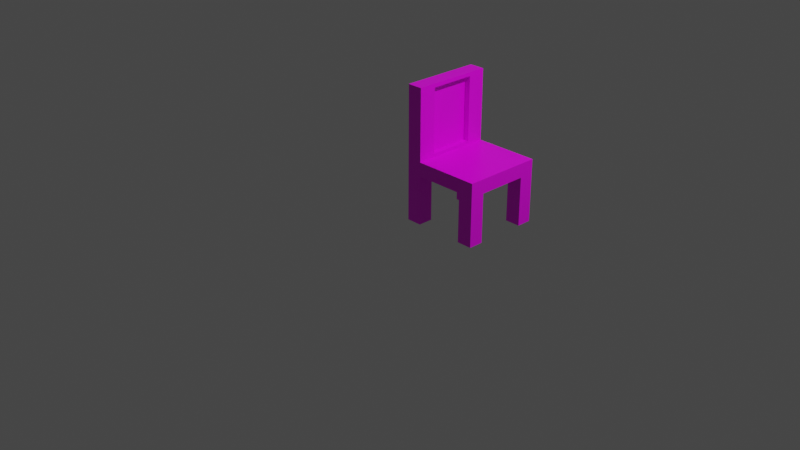 # Source: chair.blend  (saved by Blender 2.82.7; exported with 4.5.12 LTS)
import bpy
from mathutils import Matrix  # noqa: F401  (used for matrix-valued properties, if any)

bpy.ops.wm.read_factory_settings(use_empty=True)
scene = bpy.context.scene
scene.name = 'Scene'

# ---- collections
col_collection = bpy.data.collections.new('Collection'); scene.collection.children.link(col_collection)

# ---- images (referenced by path relative to the original .blend; pixels are not part of the script)
import os
ASSET_DIR = os.environ.get("B2B_ASSET_DIR", "")  # directory of the original .blend (textures are referenced by path, not embedded)
HERE = os.path.dirname(os.path.abspath(__file__))  # packed textures are extracted next to this script under _unpacked/

def load_image(name, relpath, width, height, colorspace="sRGB"):
    """Load a texture the original file referenced (path relative to the .blend, or extracted next to this script)."""
    p = next((c for c in (os.path.join(HERE, relpath), os.path.join(ASSET_DIR, relpath)) if relpath and os.path.exists(c)), "")
    if p:
        img = bpy.data.images.load(p, check_existing=True)
        img.name = name
    else:  # same state as the original file: an image datablock whose file is absent (Cycles renders it pink)
        img = bpy.data.images.new(name, width, height)
        img.source = "FILE"
        img.filepath = "//" + (relpath or name)
    img.colorspace_settings.name = colorspace
    return img
img_brown = load_image('brown', 'brown.png', 1024, 1024, 'sRGB')

# ---- materials (node trees are filled in below, after node groups)
mat_material = bpy.data.materials.new('Material')
mat_material.alpha_threshold = 0.0
mat_material.use_transparent_shadow = False
mat_material.line_color = (0.0, 0.0, 0.0, 1.0)

# ---- material node trees
mat_material.use_nodes = True; mat_material.node_tree.nodes.clear()
_N = mat_material.node_tree.nodes; _L = mat_material.node_tree.links
n0 = _N.new('ShaderNodeOutputMaterial'); n0.name = 'Material Output'; n0.location = (300, 300)
n1 = _N.new('ShaderNodeBsdfPrincipled'); n1.name = 'Principled BSDF'; n1.location = (10, 300)
n1.distribution = 'GGX'
n1.subsurface_method = 'BURLEY'
n1.inputs[2].default_value = 0.4
n1.inputs[3].default_value = 1.45
n1.inputs[27].default_value = (0.0, 0.0, 0.0, 1.0)
n1.inputs[28].default_value = 1.0
n2 = _N.new('ShaderNodeTexImage'); n2.name = 'Image Texture'; n2.location = (-280, 280)
n2.image = img_brown
_L.new(n1.outputs[0], n0.inputs[0])
_L.new(n2.outputs[0], n1.inputs[0])
n0.is_active_output = True

# ---- world
world_world = bpy.data.worlds.new('World'); scene.world = world_world
world_world.use_nodes = True; world_world.node_tree.nodes.clear()
_N = world_world.node_tree.nodes; _L = world_world.node_tree.links
n0 = _N.new('ShaderNodeOutputWorld'); n0.name = 'World Output'; n0.location = (300, 300)
n1 = _N.new('ShaderNodeBackground'); n1.name = 'Background'; n1.location = (10, 300)
n1.inputs[0].default_value = (0.05088, 0.05088, 0.05088, 1.0)
_L.new(n1.outputs[0], n0.inputs[0])
n0.is_active_output = True
world_world.color = (0.05088, 0.05088, 0.05088)
world_world.use_sun_shadow = False
world_world.sun_shadow_jitter_overblur = 0.0

# ---- cameras
cam_camera = bpy.data.cameras.new('Camera')
cam_camera.clip_end = 100.0
cam_camera.ortho_scale = 7.314

# ---- lights
light_light = bpy.data.lights.new('Light', 'POINT')
light_light.transmission_factor = 0.0
light_light.energy = 1000.0
light_light.shadow_soft_size = 0.1
light_light.shadow_maximum_resolution = 0.006
light_light.use_absolute_resolution = True

# ---- meshes
me_cube = bpy.data.meshes.new('Cube')
me_cube.from_pydata([(0.09288, 0.03992, 0.5364), (0.09288, 0.03992, 0.6869), (0.9507, 0.03992, 0.5364), (0.9507, 0.03992, 0.6869), (0.09288, 0.8977, 0.5364), (0.09288, 0.8977, 0.6869), (0.9507, 0.8977, 0.5364), (0.9507, 0.8977, 0.6869), (0.258, 0.8977, 0.6869), (0.7855, 0.8977, 0.6869), (0.258, 0.03992, 0.5364), (0.7855, 0.03992, 0.5364), (0.7855, 0.8977, 0.5364), (0.258, 0.8977, 0.5364), (0.7855, 0.03992, 0.6869), (0.258, 0.03992, 0.6869), (0.09288, 0.1989, 0.6869), (0.09288, 0.7388, 0.6869), (0.9507, 0.1989, 0.5364), (0.9507, 0.7388, 0.5364), (0.9507, 0.7388, 0.6869), (0.9507, 0.1989, 0.6869), (0.09288, 0.7388, 0.5364), (0.09288, 0.1989, 0.5364), (0.258, 0.1989, 0.6869), (0.258, 0.7388, 0.6869), (0.7855, 0.1989, 0.6869), (0.7855, 0.7388, 0.6869), (0.258, 0.7388, 0.5364), (0.258, 0.1989, 0.5364), (0.7855, 0.7388, 0.5364), (0.7855, 0.1989, 0.5364), (0.258, 0.7388, 0.5364), (0.258, 0.1989, 0.5364), (0.7855, 0.7388, 0.5364), (0.7855, 0.1989, 0.5364), (0.9507, 0.7388, 0.5364), (0.9507, 0.8977, 0.5364), (0.7855, 0.03992, 0.5364), (0.9507, 0.03992, 0.5364), (0.258, 0.8977, 0.5364), (0.09288, 0.8977, 0.5364), (0.09288, 0.1989, 0.5364), (0.09288, 0.03992, 0.5364), (0.258, 0.03992, 0.5364), (0.7855, 0.8977, 0.5364), (0.258, 0.1989, 0.5364), (0.7855, 0.1989, 0.5364), (0.9507, 0.1989, 0.5364), (0.09288, 0.7388, 0.5364), (0.258, 0.7388, 0.5364), (0.7855, 0.7388, 0.5364), (0.9507, 0.7388, 0.01288), (0.9507, 0.8977, 0.01288), (0.7855, 0.03992, 0.01288), (0.9507, 0.03992, 0.01288), (0.258, 0.8977, 0.01288), (0.09288, 0.8977, 0.01288), (0.09288, 0.1989, 0.01288), (0.09288, 0.03992, 0.01288), (0.258, 0.03992, 0.01288), (0.7855, 0.8977, 0.01288), (0.258, 0.1989, 0.01288), (0.7855, 0.1989, 0.01288), (0.9507, 0.1989, 0.01288), (0.09288, 0.7388, 0.01288), (0.258, 0.7388, 0.01288), (0.7855, 0.7388, 0.01288), (0.09288, 0.7388, 1.449), (0.09288, 0.8977, 1.449), (0.258, 0.03992, 1.449), (0.09288, 0.03992, 1.449), (0.258, 0.8977, 1.449), (0.258, 0.7388, 1.449), (0.09288, 0.1989, 1.449), (0.258, 0.1989, 1.449), (0.258, 0.2264, 0.7257), (0.258, 0.7112, 0.7257), (0.258, 0.2264, 1.41), (0.258, 0.7112, 1.41), (0.1965, 0.2264, 0.7257), (0.1965, 0.7112, 0.7257), (0.1965, 0.2264, 1.41), (0.1965, 0.7112, 1.41)], [], [(30, 12, 45, 51), (20, 19, 6, 7), (8, 13, 4, 5), (26, 14, 3, 21), (14, 11, 2, 3), (16, 23, 0, 1), (1, 0, 10, 15), (15, 10, 11, 14), (1, 15, 70, 71), (24, 15, 14, 26), (7, 6, 12, 9), (9, 12, 13, 8), (11, 31, 47, 38), (28, 13, 12, 30), (10, 29, 31, 11), (22, 4, 41, 49), (23, 22, 28, 29), (8, 25, 27, 9), (25, 24, 26, 27), (73, 75, 78, 79), (16, 1, 71, 74), (5, 4, 22, 17), (17, 22, 23, 16), (9, 27, 20, 7), (27, 26, 21, 20), (3, 2, 18, 21), (21, 18, 19, 20), (29, 10, 44, 46), (31, 30, 19, 18), (33, 32, 34, 35), (37, 36, 52, 53), (38, 47, 63, 54), (47, 48, 64, 63), (46, 44, 60, 62), (6, 19, 36, 37), (31, 18, 48, 47), (10, 0, 43, 44), (2, 11, 38, 39), (19, 30, 51, 36), (18, 2, 39, 48), (12, 6, 37, 45), (4, 13, 40, 41), (23, 29, 46, 42), (28, 22, 49, 50), (0, 23, 42, 43), (13, 28, 50, 40), (67, 61, 53, 52), (65, 57, 56, 66), (59, 58, 62, 60), (54, 63, 64, 55), (36, 51, 67, 52), (48, 39, 55, 64), (39, 38, 54, 55), (49, 41, 57, 65), (41, 40, 56, 57), (40, 50, 66, 56), (43, 42, 58, 59), (51, 45, 61, 67), (44, 43, 59, 60), (42, 46, 62, 58), (45, 37, 53, 61), (50, 49, 65, 66), (74, 71, 70, 75), (69, 68, 73, 72), (68, 74, 75, 73), (25, 8, 72, 73), (17, 16, 74, 68), (15, 24, 75, 70), (5, 17, 68, 69), (8, 5, 69, 72), (77, 79, 83, 81), (25, 73, 79, 77), (24, 25, 77, 76), (75, 24, 76, 78), (80, 81, 83, 82), (76, 77, 81, 80), (78, 76, 80, 82), (79, 78, 82, 83)])
_uv = me_cube.uv_layers.new(name='UVMap')
_uv.uv.foreach_set('vector', [0.7917, 0.6667, 0.875, 0.6667, 0.875, 0.6667, 0.7917, 0.6667, 0.375, 0.9167, 0.625, 0.9167, 0.625, 1.0, 0.375, 1.0, 0.375, 0.1667, 0.625, 0.1667, 0.625, 0.25, 0.375, 0.25, 0.2917, 0.6667, 0.375, 0.6667, 0.375, 0.75, 0.2917, 0.75, 0.375, 0.6667, 0.625, 0.6667, 0.625, 0.75, 0.375, 0.75, 0.375, 0.4167, 0.625, 0.4167, 0.625, 0.5, 0.375, 0.5, 0.375, 0.5, 0.625, 0.5, 0.625, 0.5833, 0.375, 0.5833, 0.375, 0.5833, 0.625, 0.5833, 0.625, 0.6667, 0.375, 0.6667, 0.375, 0.5, 0.375, 0.5833, 0.375, 0.5833, 0.375, 0.5, 0.2917, 0.5833, 0.375, 0.5833, 0.375, 0.6667, 0.2917, 0.6667, 0.375, 0.0, 0.625, 0.0, 0.625, 0.08333, 0.375, 0.08333, 0.375, 0.08333, 0.625, 0.08333, 0.625, 0.1667, 0.375, 0.1667, 0.625, 0.6667, 0.7083, 0.6667, 0.7083, 0.6667, 0.625, 0.6667, 0.7917, 0.5833, 0.875, 0.5833, 0.875, 0.6667, 0.7917, 0.6667, 0.625, 0.5833, 0.7083, 0.5833, 0.7083, 0.6667, 0.625, 0.6667, 0.625, 0.3333, 0.625, 0.25, 0.625, 0.25, 0.625, 0.3333, 0.7083, 0.5, 0.7917, 0.5, 0.7917, 0.5833, 0.7083, 0.5833, 0.125, 0.5833, 0.2083, 0.5833, 0.2083, 0.6667, 0.125, 0.6667, 0.2083, 0.5833, 0.2917, 0.5833, 0.2917, 0.6667, 0.2083, 0.6667, 0.2083, 0.5833, 0.2917, 0.5833, 0.2917, 0.5833, 0.2083, 0.5833, 0.375, 0.4167, 0.375, 0.5, 0.375, 0.5, 0.375, 0.4167, 0.375, 0.25, 0.625, 0.25, 0.625, 0.3333, 0.375, 0.3333, 0.375, 0.3333, 0.625, 0.3333, 0.625, 0.4167, 0.375, 0.4167, 0.125, 0.6667, 0.2083, 0.6667, 0.2083, 0.75, 0.125, 0.75, 0.2083, 0.6667, 0.2917, 0.6667, 0.2917, 0.75, 0.2083, 0.75, 0.375, 0.75, 0.625, 0.75, 0.625, 0.8333, 0.375, 0.8333, 0.375, 0.8333, 0.625, 0.8333, 0.625, 0.9167, 0.375, 0.9167, 0.7083, 0.5833, 0.625, 0.5833, 0.625, 0.5833, 0.7083, 0.5833, 0.7083, 0.6667, 0.7917, 0.6667, 0.7917, 0.75, 0.7083, 0.75, 0.7083, 0.5833, 0.7917, 0.5833, 0.7917, 0.6667, 0.7083, 0.6667, 0.625, 1.0, 0.625, 0.9167, 0.625, 0.9167, 0.625, 1.0, 0.625, 0.6667, 0.7083, 0.6667, 0.7083, 0.6667, 0.625, 0.6667, 0.7083, 0.6667, 0.7083, 0.75, 0.7083, 0.75, 0.7083, 0.6667, 0.7083, 0.5833, 0.625, 0.5833, 0.625, 0.5833, 0.7083, 0.5833, 0.625, 1.0, 0.625, 0.9167, 0.625, 0.9167, 0.625, 1.0, 0.7083, 0.6667, 0.7083, 0.75, 0.7083, 0.75, 0.7083, 0.6667, 0.625, 0.5833, 0.625, 0.5, 0.625, 0.5, 0.625, 0.5833, 0.625, 0.75, 0.625, 0.6667, 0.625, 0.6667, 0.625, 0.75, 0.7917, 0.75, 0.7917, 0.6667, 0.7917, 0.6667, 0.7917, 0.75, 0.625, 0.8333, 0.625, 0.75, 0.625, 0.75, 0.625, 0.8333, 0.625, 0.08333, 0.625, 0.0, 0.625, 0.0, 0.625, 0.08333, 0.625, 0.25, 0.625, 0.1667, 0.625, 0.1667, 0.625, 0.25, 0.7083, 0.5, 0.7083, 0.5833, 0.7083, 0.5833, 0.7083, 0.5, 0.7917, 0.5833, 0.7917, 0.5, 0.7917, 0.5, 0.7917, 0.5833, 0.625, 0.5, 0.625, 0.4167, 0.625, 0.4167, 0.625, 0.5, 0.875, 0.5833, 0.7917, 0.5833, 0.7917, 0.5833, 0.875, 0.5833, 0.7917, 0.6667, 0.875, 0.6667, 0.875, 0.75, 0.7917, 0.75, 0.7917, 0.5, 0.875, 0.5, 0.875, 0.5833, 0.7917, 0.5833, 0.625, 0.5, 0.7083, 0.5, 0.7083, 0.5833, 0.625, 0.5833, 0.625, 0.6667, 0.7083, 0.6667, 0.7083, 0.75, 0.625, 0.75, 0.7917, 0.75, 0.7917, 0.6667, 0.7917, 0.6667, 0.7917, 0.75, 0.625, 0.8333, 0.625, 0.75, 0.625, 0.75, 0.625, 0.8333, 0.625, 0.75, 0.625, 0.6667, 0.625, 0.6667, 0.625, 0.75, 0.625, 0.3333, 0.625, 0.25, 0.625, 0.25, 0.625, 0.3333, 0.625, 0.25, 0.625, 0.1667, 0.625, 0.1667, 0.625, 0.25, 0.875, 0.5833, 0.7917, 0.5833, 0.7917, 0.5833, 0.875, 0.5833, 0.625, 0.5, 0.625, 0.4167, 0.625, 0.4167, 0.625, 0.5, 0.7917, 0.6667, 0.875, 0.6667, 0.875, 0.6667, 0.7917, 0.6667, 0.625, 0.5833, 0.625, 0.5, 0.625, 0.5, 0.625, 0.5833, 0.7083, 0.5, 0.7083, 0.5833, 0.7083, 0.5833, 0.7083, 0.5, 0.625, 0.08333, 0.625, 0.0, 0.625, 0.0, 0.625, 0.08333, 0.7917, 0.5833, 0.7917, 0.5, 0.7917, 0.5, 0.7917, 0.5833, 0.2917, 0.5, 0.375, 0.5, 0.375, 0.5833, 0.2917, 0.5833, 0.125, 0.5, 0.2083, 0.5, 0.2083, 0.5833, 0.125, 0.5833, 0.2083, 0.5, 0.2917, 0.5, 0.2917, 0.5833, 0.2083, 0.5833, 0.2083, 0.5833, 0.125, 0.5833, 0.125, 0.5833, 0.2083, 0.5833, 0.375, 0.3333, 0.375, 0.4167, 0.375, 0.4167, 0.375, 0.3333, 0.375, 0.5833, 0.2917, 0.5833, 0.2917, 0.5833, 0.375, 0.5833, 0.375, 0.25, 0.375, 0.3333, 0.375, 0.3333, 0.375, 0.25, 0.375, 0.1667, 0.375, 0.25, 0.375, 0.25, 0.375, 0.1667, 0.2083, 0.5833, 0.2083, 0.5833, 0.2083, 0.5833, 0.2083, 0.5833, 0.2083, 0.5833, 0.2083, 0.5833, 0.2083, 0.5833, 0.2083, 0.5833, 0.2917, 0.5833, 0.2083, 0.5833, 0.2083, 0.5833, 0.2917, 0.5833, 0.2917, 0.5833, 0.2917, 0.5833, 0.2917, 0.5833, 0.2917, 0.5833, 0.2917, 0.5833, 0.2083, 0.5833, 0.2083, 0.5833, 0.2917, 0.5833, 0.2917, 0.5833, 0.2083, 0.5833, 0.2083, 0.5833, 0.2917, 0.5833, 0.2917, 0.5833, 0.2917, 0.5833, 0.2917, 0.5833, 0.2917, 0.5833, 0.2083, 0.5833, 0.2917, 0.5833, 0.2917, 0.5833, 0.2083, 0.5833])
me_cube.materials.append(mat_material)
me_cube.use_remesh_preserve_volume = False
me_cube.use_remesh_preserve_attributes = False
me_cube.use_mirror_vertex_groups = False
me_cube.update()

# ---- objects
ob_cube = bpy.data.objects.new('Cube', me_cube)
ob_light = bpy.data.objects.new('Light', light_light)
ob_camera = bpy.data.objects.new('Camera', cam_camera)

# ---- transforms, parenting, visibility, modifiers, constraints
ob_cube.location = (0.0, 0.0, 0.0)
ob_cube.lock_rotations_4d = False
ob_cube.empty_display_type = 'ARROWS'
ob_cube.lineart.crease_threshold = 0.0
ob_light.location = (4.076, 1.005, 5.904)
ob_light.rotation_euler = (0.6503, 0.05522, 1.866)
ob_light.lock_rotations_4d = False
ob_light.empty_display_type = 'ARROWS'
ob_light.color = (0.0, 0.0, 0.0, 0.0)
ob_light.lineart.crease_threshold = 0.0
ob_camera.location = (7.359, -6.926, 4.958)
ob_camera.rotation_euler = (1.109, 0.0, 0.8149)
ob_camera.lock_rotations_4d = False
ob_camera.empty_display_type = 'ARROWS'
ob_camera.color = (0.0, 0.0, 0.0, 0.0)
ob_camera.display_type = 'WIRE'
ob_camera.lineart.crease_threshold = 0.0

# ---- collection membership
col_collection.objects.link(ob_cube)
col_collection.objects.link(ob_light)
col_collection.objects.link(ob_camera)

# ---- scene / render settings (as saved in the file)
scene.camera = ob_camera
scene.frame_start = 1; scene.frame_end = 250; scene.frame_set(0)
scene.render.engine = 'BLENDER_EEVEE_NEXT'
scene.cycles.use_denoising = False
scene.cycles.samples = 128
scene.cycles.sampling_pattern = 'TABULATED_SOBOL'
scene.cycles.use_adaptive_sampling = False
scene.cycles.use_light_tree = False
scene.view_settings.view_transform = 'Filmic'
bpy.context.view_layer.update()
